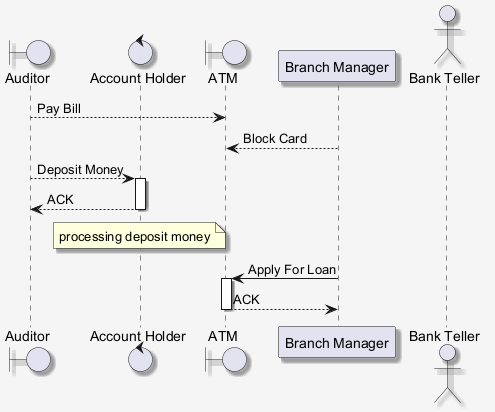

The diagram above was rendered by PlantUML. Its source (embedded in the PNG):
@startuml
skinparam shadowing false
skinparam backgroundColor #F5F5F5
skinparam shadowing true
boundary "Auditor" as A
control "Account Holder" as AH
boundary "ATM" as A2
participant "Branch Manager" as BM
actor "Bank Teller" as BT
A --> A2 : Pay Bill
BM --> A2 : Block Card
A --> AH : Deposit Money
activate AH
AH --> A : ACK
deactivate AH
note over AH : processing deposit money
BM -> A2 : Apply For Loan
activate A2
A2 --> BM : ACK
deactivate A2
@enduml